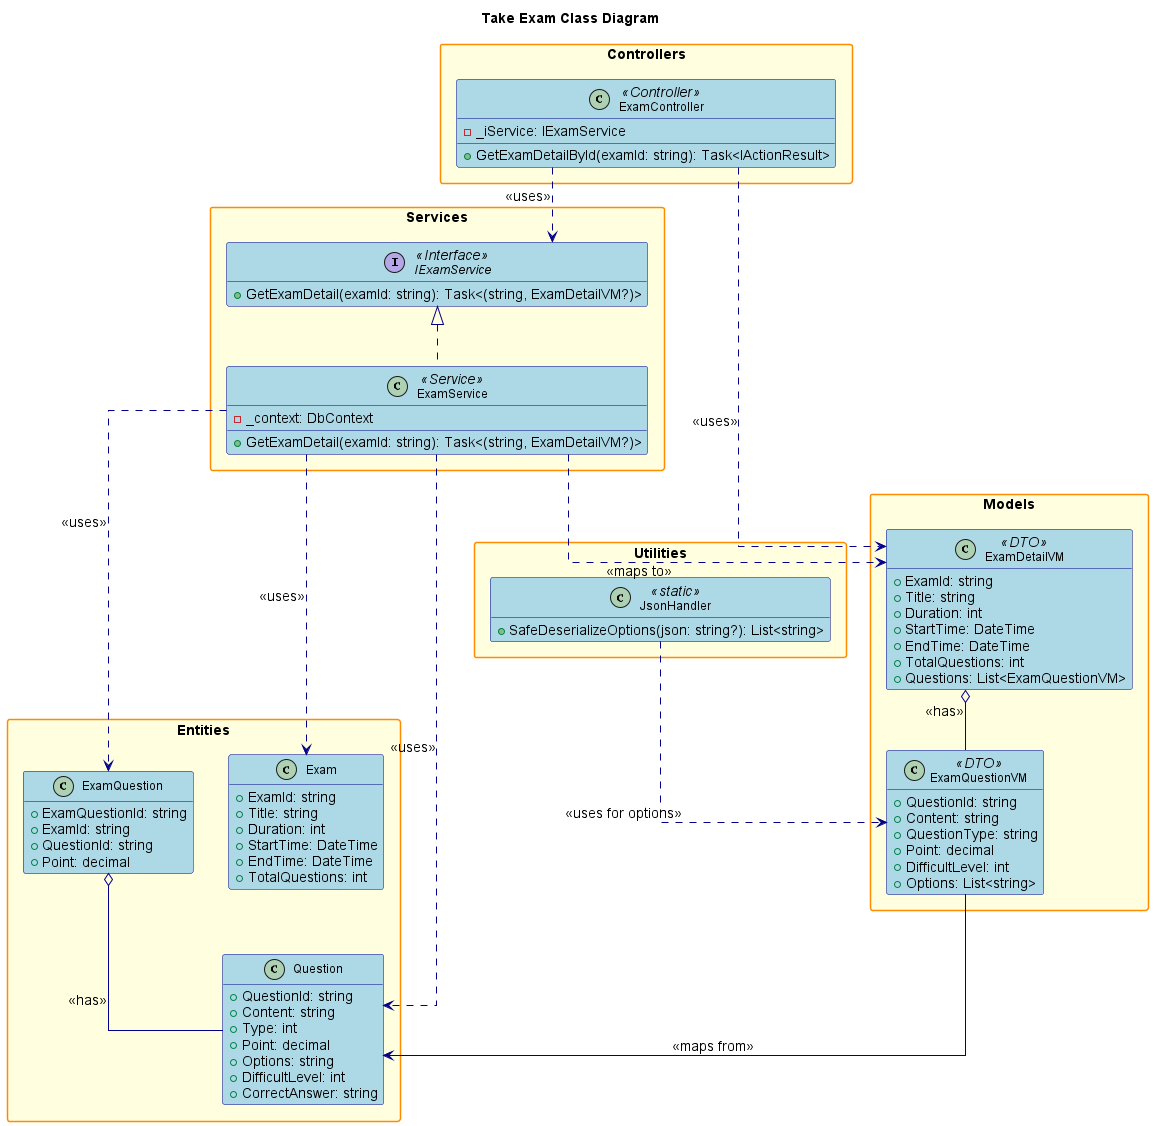

The diagram above was rendered by PlantUML. Its source (embedded in the PNG):
@startuml
' Class Diagram for Take Exam Feature

title Take Exam Class Diagram

hide empty members
skinparam packageStyle rectangle
skinparam linetype ortho
skinparam defaultFontSize 14
skinparam defaultFontName Arial
skinparam classFontSize 12
skinparam classFontName Arial
skinparam noteFontSize 11
skinparam noteFontName Arial

' Increase spacing and sizing
skinparam class {
    BackgroundColor LightBlue
    BorderColor DarkBlue
    ArrowColor DarkBlue
    FontSize 12
}

skinparam package {
    BackgroundColor LightYellow
    BorderColor DarkOrange
    FontSize 14
    FontStyle bold
}

skinparam interface {
    BackgroundColor LightGreen
    BorderColor DarkGreen
    FontSize 12
}

skinparam enum {
    BackgroundColor LightCyan
    BorderColor DarkCyan
    FontSize 12
}

package "Controllers" {
    class ExamController <<Controller>> {
        - _iService: IExamService
        + GetExamDetailById(examId: string): Task<IActionResult>
    }
}

package "Services" {
    interface IExamService <<Interface>> {
        + GetExamDetail(examId: string): Task<(string, ExamDetailVM?)>
    }
    class ExamService <<Service>> {
        - _context: DbContext
        + GetExamDetail(examId: string): Task<(string, ExamDetailVM?)>
    }
}

package "Models" {
    class ExamDetailVM <<DTO>> {
        + ExamId: string
        + Title: string
        + Duration: int
        + StartTime: DateTime
        + EndTime: DateTime
        + TotalQuestions: int
        + Questions: List<ExamQuestionVM>
    }
    class ExamQuestionVM <<DTO>> {
        + QuestionId: string
        + Content: string
        + QuestionType: string
        + Point: decimal
        + DifficultLevel: int
        + Options: List<string>
    }
}

package "Entities" {
    class Exam {
        + ExamId: string
        + Title: string
        + Duration: int
        + StartTime: DateTime
        + EndTime: DateTime
        + TotalQuestions: int
    }
    class ExamQuestion {
        + ExamQuestionId: string
        + ExamId: string
        + QuestionId: string
        + Point: decimal
    }
    class Question {
        + QuestionId: string
        + Content: string
        + Type: int
        + Point: decimal
        + Options: string
        + DifficultLevel: int
        + CorrectAnswer: string
    }
}

package "Utilities" {
    class JsonHandler <<static>> {
        + SafeDeserializeOptions(json: string?): List<string>
    }
}

' Relationships
ExamController ..> IExamService : <<uses>>
IExamService <|.. ExamService
ExamController ..> ExamDetailVM : <<uses>>
ExamService ..> Exam : <<uses>>
ExamService ..> ExamQuestion : <<uses>>
ExamService ..> Question : <<uses>>
ExamService ..> ExamDetailVM : <<maps to>>
ExamDetailVM o-- ExamQuestionVM : <<has>>
ExamQuestion o-- Question : <<has>>
ExamQuestionVM --> Question : <<maps from>>
JsonHandler ..> ExamQuestionVM : <<uses for options>>

@enduml